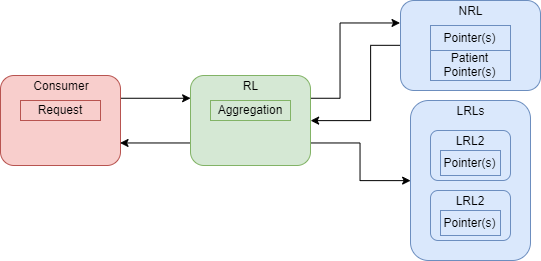

The diagram above was exported from draw.io. Its source (the exported page's mxGraphModel, read from the mxfile embedded in the PNG):
<mxGraphModel dx="904" dy="294" grid="1" gridSize="10" guides="1" tooltips="1" connect="1" arrows="1" fold="1" page="1" pageScale="1" pageWidth="827" pageHeight="1169" math="0" shadow="0">
  <root>
    <mxCell id="0" />
    <mxCell id="1" parent="0" />
    <mxCell id="nsFfSpcpqX1Lsogxis7u-17" style="edgeStyle=orthogonalEdgeStyle;rounded=0;orthogonalLoop=1;jettySize=auto;html=1;exitX=1;exitY=0.25;exitDx=0;exitDy=0;entryX=0;entryY=0.25;entryDx=0;entryDy=0;" edge="1" parent="1" source="nsFfSpcpqX1Lsogxis7u-1" target="nsFfSpcpqX1Lsogxis7u-2">
      <mxGeometry relative="1" as="geometry" />
    </mxCell>
    <mxCell id="nsFfSpcpqX1Lsogxis7u-1" value="" style="rounded=1;whiteSpace=wrap;html=1;fillColor=#f8cecc;strokeColor=#b85450;" vertex="1" parent="1">
      <mxGeometry x="180" y="135" width="120" height="90" as="geometry" />
    </mxCell>
    <mxCell id="nsFfSpcpqX1Lsogxis7u-19" style="edgeStyle=orthogonalEdgeStyle;rounded=0;orthogonalLoop=1;jettySize=auto;html=1;exitX=0;exitY=0.75;exitDx=0;exitDy=0;entryX=1;entryY=0.75;entryDx=0;entryDy=0;" edge="1" parent="1" source="nsFfSpcpqX1Lsogxis7u-2" target="nsFfSpcpqX1Lsogxis7u-1">
      <mxGeometry relative="1" as="geometry" />
    </mxCell>
    <mxCell id="nsFfSpcpqX1Lsogxis7u-37" style="edgeStyle=orthogonalEdgeStyle;rounded=0;orthogonalLoop=1;jettySize=auto;html=1;exitX=1;exitY=0.25;exitDx=0;exitDy=0;entryX=0;entryY=0.25;entryDx=0;entryDy=0;" edge="1" parent="1" source="nsFfSpcpqX1Lsogxis7u-2" target="nsFfSpcpqX1Lsogxis7u-3">
      <mxGeometry relative="1" as="geometry">
        <Array as="points">
          <mxPoint x="520" y="158" />
          <mxPoint x="520" y="82" />
        </Array>
      </mxGeometry>
    </mxCell>
    <mxCell id="nsFfSpcpqX1Lsogxis7u-39" style="edgeStyle=orthogonalEdgeStyle;rounded=0;orthogonalLoop=1;jettySize=auto;html=1;exitX=1;exitY=0.75;exitDx=0;exitDy=0;entryX=0;entryY=0.5;entryDx=0;entryDy=0;" edge="1" parent="1" source="nsFfSpcpqX1Lsogxis7u-2" target="nsFfSpcpqX1Lsogxis7u-7">
      <mxGeometry relative="1" as="geometry" />
    </mxCell>
    <mxCell id="nsFfSpcpqX1Lsogxis7u-2" value="" style="rounded=1;whiteSpace=wrap;html=1;fillColor=#d5e8d4;strokeColor=#82b366;" vertex="1" parent="1">
      <mxGeometry x="370" y="135" width="120" height="90" as="geometry" />
    </mxCell>
    <mxCell id="nsFfSpcpqX1Lsogxis7u-38" style="edgeStyle=orthogonalEdgeStyle;rounded=0;orthogonalLoop=1;jettySize=auto;html=1;exitX=0;exitY=0.5;exitDx=0;exitDy=0;entryX=1;entryY=0.5;entryDx=0;entryDy=0;" edge="1" parent="1" source="nsFfSpcpqX1Lsogxis7u-3" target="nsFfSpcpqX1Lsogxis7u-2">
      <mxGeometry relative="1" as="geometry">
        <Array as="points">
          <mxPoint x="550" y="105" />
          <mxPoint x="550" y="180" />
        </Array>
      </mxGeometry>
    </mxCell>
    <mxCell id="nsFfSpcpqX1Lsogxis7u-3" value="" style="rounded=1;whiteSpace=wrap;html=1;fillColor=#dae8fc;strokeColor=#6c8ebf;" vertex="1" parent="1">
      <mxGeometry x="580" y="60" width="140" height="90" as="geometry" />
    </mxCell>
    <mxCell id="nsFfSpcpqX1Lsogxis7u-4" value="Consumer" style="text;html=1;strokeColor=none;fillColor=none;align=center;verticalAlign=middle;whiteSpace=wrap;rounded=0;" vertex="1" parent="1">
      <mxGeometry x="220" y="135" width="40" height="20" as="geometry" />
    </mxCell>
    <mxCell id="nsFfSpcpqX1Lsogxis7u-5" value="RL" style="text;html=1;strokeColor=none;fillColor=none;align=center;verticalAlign=middle;whiteSpace=wrap;rounded=0;" vertex="1" parent="1">
      <mxGeometry x="410" y="135" width="40" height="20" as="geometry" />
    </mxCell>
    <mxCell id="nsFfSpcpqX1Lsogxis7u-6" value="NRL" style="text;html=1;strokeColor=none;fillColor=none;align=center;verticalAlign=middle;whiteSpace=wrap;rounded=0;" vertex="1" parent="1">
      <mxGeometry x="630" y="60" width="40" height="20" as="geometry" />
    </mxCell>
    <mxCell id="nsFfSpcpqX1Lsogxis7u-7" value="" style="rounded=1;whiteSpace=wrap;html=1;fillColor=#dae8fc;strokeColor=#6c8ebf;" vertex="1" parent="1">
      <mxGeometry x="590" y="160" width="120" height="160" as="geometry" />
    </mxCell>
    <mxCell id="nsFfSpcpqX1Lsogxis7u-8" value="LRLs" style="text;html=1;strokeColor=none;fillColor=none;align=center;verticalAlign=middle;whiteSpace=wrap;rounded=0;" vertex="1" parent="1">
      <mxGeometry x="630" y="160" width="40" height="20" as="geometry" />
    </mxCell>
    <mxCell id="nsFfSpcpqX1Lsogxis7u-9" value="Pointer(s)" style="rounded=0;whiteSpace=wrap;html=1;fillColor=#dae8fc;strokeColor=#6c8ebf;" vertex="1" parent="1">
      <mxGeometry x="610" y="85" width="80" height="25" as="geometry" />
    </mxCell>
    <mxCell id="nsFfSpcpqX1Lsogxis7u-10" value="Patient Pointer(s)" style="rounded=0;whiteSpace=wrap;html=1;fillColor=#dae8fc;strokeColor=#6c8ebf;" vertex="1" parent="1">
      <mxGeometry x="610" y="110" width="80" height="30" as="geometry" />
    </mxCell>
    <mxCell id="nsFfSpcpqX1Lsogxis7u-13" value="Aggregation" style="rounded=0;whiteSpace=wrap;html=1;fillColor=#d5e8d4;strokeColor=#82b366;" vertex="1" parent="1">
      <mxGeometry x="390" y="160" width="80" height="20" as="geometry" />
    </mxCell>
    <mxCell id="nsFfSpcpqX1Lsogxis7u-14" value="Request" style="rounded=0;whiteSpace=wrap;html=1;fillColor=#f8cecc;strokeColor=#b85450;" vertex="1" parent="1">
      <mxGeometry x="200" y="160" width="80" height="20" as="geometry" />
    </mxCell>
    <mxCell id="nsFfSpcpqX1Lsogxis7u-24" value="" style="rounded=1;whiteSpace=wrap;html=1;fillColor=#dae8fc;strokeColor=#6c8ebf;" vertex="1" parent="1">
      <mxGeometry x="610" y="190" width="80" height="50" as="geometry" />
    </mxCell>
    <mxCell id="nsFfSpcpqX1Lsogxis7u-25" value="" style="rounded=1;whiteSpace=wrap;html=1;fillColor=#dae8fc;strokeColor=#6c8ebf;" vertex="1" parent="1">
      <mxGeometry x="610" y="250" width="80" height="50" as="geometry" />
    </mxCell>
    <mxCell id="nsFfSpcpqX1Lsogxis7u-29" value="LRL2" style="text;html=1;strokeColor=none;fillColor=none;align=center;verticalAlign=middle;whiteSpace=wrap;rounded=0;" vertex="1" parent="1">
      <mxGeometry x="630" y="190" width="40" height="20" as="geometry" />
    </mxCell>
    <mxCell id="nsFfSpcpqX1Lsogxis7u-31" value="Pointer(s)" style="rounded=0;whiteSpace=wrap;html=1;fillColor=#dae8fc;strokeColor=#6c8ebf;" vertex="1" parent="1">
      <mxGeometry x="620" y="210" width="60" height="25" as="geometry" />
    </mxCell>
    <mxCell id="nsFfSpcpqX1Lsogxis7u-33" value="Pointer(s)" style="rounded=0;whiteSpace=wrap;html=1;fillColor=#dae8fc;strokeColor=#6c8ebf;" vertex="1" parent="1">
      <mxGeometry x="620" y="270" width="60" height="25" as="geometry" />
    </mxCell>
    <mxCell id="nsFfSpcpqX1Lsogxis7u-36" value="LRL2" style="text;html=1;strokeColor=none;fillColor=none;align=center;verticalAlign=middle;whiteSpace=wrap;rounded=0;" vertex="1" parent="1">
      <mxGeometry x="630" y="250" width="40" height="20" as="geometry" />
    </mxCell>
  </root>
</mxGraphModel>